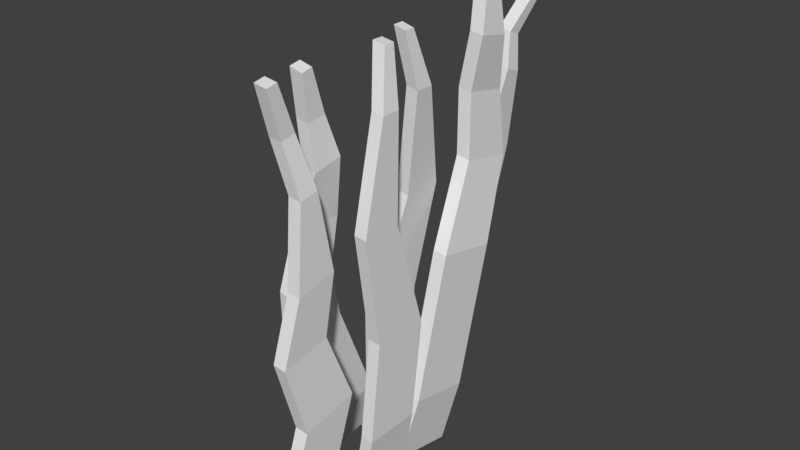 # Source: Tuft1.blend  (saved by Blender 2.78.0; exported with 4.5.12 LTS)
import bpy
from mathutils import Matrix  # noqa: F401  (used for matrix-valued properties, if any)

bpy.ops.wm.read_factory_settings(use_empty=True)
scene = bpy.context.scene
scene.name = 'Scene'

# ---- collections
col_collection_1 = bpy.data.collections.new('Collection 1'); scene.collection.children.link(col_collection_1)

# ---- world
world_world = bpy.data.worlds.new('World'); scene.world = world_world
world_world.color = (0.05088, 0.05088, 0.05088)
world_world.use_sun_shadow = False
world_world.sun_shadow_jitter_overblur = 0.0
world_world.cycles.sampling_method = 'MANUAL'

# ---- meshes
me_cube_001 = bpy.data.meshes.new('Cube.001')
me_cube_001.from_pydata([(0.03772, 0.1, 0.0952), (0.005763, 0.1, -0.1022), (0.03772, -0.1, 0.0952), (0.005763, -0.1, -0.1022), (-0.005763, 0.1, 0.1022), (-0.03772, 0.1, -0.0952), (-0.005763, -0.1, 0.1022), (-0.03772, -0.1, -0.0952), (0.03772, -0.05862, 0.4406), (-0.005763, -0.05862, 0.4476), (0.03772, 0.1414, 0.4406), (-0.005763, 0.1414, 0.4476), (0.03772, -0.1139, 0.8214), (-0.005763, -0.1139, 0.8285), (0.03772, 0.02771, 0.8214), (-0.005763, 0.02771, 0.8285), (0.03772, -0.03293, 1.18), (-0.005763, -0.03293, 1.187), (0.03772, 0.03293, 1.18), (-0.005763, 0.03293, 1.187), (-0.005614, 0.0246, 1.362), (-0.0491, 0.0246, 1.369), (-0.005614, 0.06371, 1.362), (-0.0491, 0.06371, 1.369), (0.04348, 0.3509, 0.08555), (0.00682, 0.306, -0.1364), (0.04348, 0.1261, 0.1311), (0.00682, 0.08108, -0.09088), (-0.006402, 0.3525, 0.09347), (-0.04307, 0.3076, -0.1285), (-0.006402, 0.1277, 0.139), (-0.04307, 0.08268, -0.08296), (0.04348, 0.2586, 0.6196), (-0.006402, 0.2602, 0.6275), (0.04348, 0.4835, 0.5741), (-0.006402, 0.4851, 0.582), (-0.03234, 0.4717, 1.092), (-0.08223, 0.4733, 1.1), (-0.03234, 0.631, 1.06), (-0.08223, 0.6326, 1.068), (-0.01759, 0.5184, 1.406), (-0.06747, 0.52, 1.414), (-0.01759, 0.5924, 1.391), (-0.06747, 0.594, 1.399), (-0.006232, 0.4923, 1.54), (-0.05612, 0.4939, 1.548), (-0.006232, 0.5362, 1.531), (-0.05612, 0.5378, 1.539), (0.03772, -0.4627, 0.06866), (0.005763, -0.349, -0.1145), (0.03772, -0.2666, 0.1076), (0.005763, -0.1528, -0.07556), (-0.005763, -0.4641, 0.07557), (-0.03772, -0.3504, -0.1076), (-0.005763, -0.2679, 0.1145), (-0.03772, -0.1542, -0.06866), (0.04393, -0.1928, 0.3433), (0.0004464, -0.1942, 0.3502), (0.04393, -0.3889, 0.3043), (0.0004464, -0.3903, 0.3112), (0.03772, -0.2491, 0.7848), (-0.005763, -0.2504, 0.7917), (0.03772, -0.388, 0.7572), (-0.005763, -0.3894, 0.7641), (0.02917, -0.2933, 1.048), (-0.01431, -0.2946, 1.055), (0.02917, -0.3579, 1.035), (-0.01431, -0.3592, 1.042), (-0.005614, -0.3865, 1.368), (-0.0491, -0.3878, 1.375), (-0.005614, -0.4248, 1.361), (-0.0491, -0.4262, 1.368), (0.032, -0.283, 0.5814), (-0.01149, -0.2844, 0.5883), (-0.01149, -0.4519, 0.555), (0.032, -0.4505, 0.5481), (-0.05142, -0.383, 1.211), (-0.007931, -0.3816, 1.204), (-0.007931, -0.3301, 1.214), (-0.05142, -0.3315, 1.221), (-0.01289, 0.4445, 0.8714), (-0.06277, 0.4461, 0.8793), (-0.06277, 0.6382, 0.8404), (-0.01289, 0.6366, 0.8325), (-0.05086, 0.4823, 1.287), (-0.05086, 0.5989, 1.264), (-0.0009708, 0.5973, 1.256), (-0.0009708, 0.4807, 1.28), (-0.1493, 0.1335, 0.09462), (-0.2028, 0.1335, -0.09808), (-0.1493, 0.3335, 0.09462), (-0.2028, 0.3335, -0.09808), (-0.1917, 0.1335, 0.1064), (-0.2453, 0.1335, -0.08629), (-0.1917, 0.3335, 0.1064), (-0.2453, 0.3335, -0.08629), (-0.1112, 0.2922, 0.4379), (-0.1536, 0.2922, 0.4497), (-0.1112, 0.09216, 0.4379), (-0.1536, 0.09216, 0.4497), (-0.0692, 0.3475, 0.8164), (-0.1116, 0.3475, 0.8282), (-0.0692, 0.2058, 0.8164), (-0.1116, 0.2058, 0.8282), (-0.02968, 0.2665, 1.173), (-0.07212, 0.2665, 1.184), (-0.02968, 0.2006, 1.173), (-0.07212, 0.2006, 1.184), (-0.05265, 0.2089, 1.359), (-0.0951, 0.2089, 1.37), (-0.05265, 0.1698, 1.359), (-0.0951, 0.1698, 1.37), (-0.1501, -0.08975, 0.08699), (-0.2032, -0.05055, -0.1018), (-0.1457, 0.1063, 0.1265), (-0.1988, 0.1455, -0.06234), (-0.1926, -0.09114, 0.09864), (-0.2457, -0.05195, -0.09015), (-0.1882, 0.1049, 0.1381), (-0.2413, 0.1441, -0.05069), (-0.1028, -0.0806, 0.5134), (-0.1453, -0.082, 0.5251), (-0.1072, -0.2766, 0.4739), (-0.1497, -0.278, 0.4856), (-0.07872, -0.1046, 0.8741), (-0.1212, -0.106, 0.8857), (-0.08182, -0.2434, 0.8461), (-0.1243, -0.2448, 0.8578), (-0.06031, -0.1633, 1.205), (-0.1028, -0.1647, 1.216), (-0.06175, -0.2278, 1.192), (-0.1042, -0.2292, 1.203), (-0.05341, -0.2129, 1.352), (-0.09587, -0.2143, 1.363), (-0.05426, -0.2513, 1.344), (-0.09672, -0.2527, 1.356), (-0.1524, 0.6039, 0.06678), (-0.2023, 0.4646, -0.09321), (-0.1449, 0.4156, 0.1337), (-0.1948, 0.2762, -0.02629), (-0.1949, 0.6063, 0.07816), (-0.2448, 0.4669, -0.08182), (-0.1874, 0.418, 0.1451), (-0.2373, 0.2786, -0.0149), (-0.117, 0.4852, 0.3294), (-0.1595, 0.4876, 0.3408), (-0.1244, 0.6735, 0.2625), (-0.1669, 0.6759, 0.2739), (-0.07224, 0.6213, 0.8588), (-0.1147, 0.6237, 0.8702), (-0.0775, 0.7547, 0.8114), (-0.12, 0.7571, 0.8228), (-0.0456, 0.6915, 1.107), (-0.08809, 0.6939, 1.118), (-0.04804, 0.7535, 1.085), (-0.09053, 0.7559, 1.096), (-0.05667, 0.8342, 1.322), (-0.09916, 0.8366, 1.334), (-0.05812, 0.8711, 1.309), (-0.1006, 0.8734, 1.321), (-0.09434, 0.5403, 0.5899), (-0.1368, 0.5427, 0.6012), (-0.1432, 0.7036, 0.5441), (-0.1007, 0.7012, 0.5327), (-0.115, 0.7836, 1.212), (-0.07253, 0.7812, 1.2), (-0.07058, 0.7318, 1.218), (-0.1131, 0.7342, 1.229), (-0.09058, -0.1257, 0.6955), (-0.133, -0.1271, 0.7071), (-0.1368, -0.2945, 0.6734), (-0.09432, -0.2931, 0.6617), (-0.09, -0.1208, 1.08), (-0.09227, -0.2225, 1.059), (-0.04981, -0.2211, 1.047), (-0.04754, -0.1194, 1.068)], [], [(5, 1, 3, 7), (5, 4, 0, 1), (7, 6, 4, 5), (3, 2, 6, 7), (0, 4, 11, 10), (1, 0, 2, 3), (9, 8, 12, 13), (2, 0, 10, 8), (6, 2, 8, 9), (4, 6, 9, 11), (15, 13, 17, 19), (11, 9, 13, 15), (8, 10, 14, 12), (10, 11, 15, 14), (18, 19, 23, 22), (12, 14, 18, 16), (14, 15, 19, 18), (13, 12, 16, 17), (22, 23, 21, 20), (17, 16, 20, 21), (19, 17, 21, 23), (16, 18, 22, 20), (29, 25, 27, 31), (29, 28, 24, 25), (31, 30, 28, 29), (27, 26, 30, 31), (24, 28, 35, 34), (25, 24, 26, 27), (81, 80, 36, 37), (26, 24, 34, 32), (30, 26, 32, 33), (28, 30, 33, 35), (85, 84, 41, 43), (82, 81, 37, 39), (80, 83, 38, 36), (83, 82, 39, 38), (42, 43, 47, 46), (87, 86, 42, 40), (86, 85, 43, 42), (84, 87, 40, 41), (46, 47, 45, 44), (41, 40, 44, 45), (43, 41, 45, 47), (40, 42, 46, 44), (42, 40, 41, 43), (53, 55, 51, 49), (53, 49, 48, 52), (55, 53, 52, 54), (51, 55, 54, 50), (48, 58, 59, 52), (49, 51, 50, 48), (73, 61, 60, 72), (50, 56, 58, 48), (54, 57, 56, 50), (52, 59, 57, 54), (63, 67, 65, 61), (74, 63, 61, 73), (72, 60, 62, 75), (75, 62, 63, 74), (77, 70, 71, 76), (60, 64, 66, 62), (62, 66, 67, 63), (61, 65, 64, 60), (70, 68, 69, 71), (79, 69, 68, 78), (76, 71, 69, 79), (78, 68, 70, 77), (66, 67, 65, 64), (58, 75, 74, 59), (56, 72, 75, 58), (59, 74, 73, 57), (57, 73, 72, 56), (64, 78, 77, 66), (67, 76, 79, 65), (65, 79, 78, 64), (66, 77, 76, 67), (34, 35, 82, 83), (32, 34, 83, 80), (35, 33, 81, 82), (33, 32, 80, 81), (37, 36, 87, 84), (38, 39, 85, 86), (36, 38, 86, 87), (39, 37, 84, 85), (93, 95, 91, 89), (93, 89, 88, 92), (95, 93, 92, 94), (91, 95, 94, 90), (88, 98, 99, 92), (89, 91, 90, 88), (97, 101, 100, 96), (90, 96, 98, 88), (94, 97, 96, 90), (92, 99, 97, 94), (103, 107, 105, 101), (99, 103, 101, 97), (96, 100, 102, 98), (98, 102, 103, 99), (106, 110, 111, 107), (100, 104, 106, 102), (102, 106, 107, 103), (101, 105, 104, 100), (110, 108, 109, 111), (105, 109, 108, 104), (107, 111, 109, 105), (104, 108, 110, 106), (117, 119, 115, 113), (117, 113, 112, 116), (119, 117, 116, 118), (115, 119, 118, 114), (112, 122, 123, 116), (113, 115, 114, 112), (169, 125, 124, 168), (114, 120, 122, 112), (118, 121, 120, 114), (116, 123, 121, 118), (173, 131, 129, 172), (170, 127, 125, 169), (168, 124, 126, 171), (171, 126, 127, 170), (130, 134, 135, 131), (175, 128, 130, 174), (174, 130, 131, 173), (172, 129, 128, 175), (134, 132, 133, 135), (129, 133, 132, 128), (131, 135, 133, 129), (128, 132, 134, 130), (130, 131, 129, 128), (141, 137, 139, 143), (141, 140, 136, 137), (143, 142, 140, 141), (139, 138, 142, 143), (136, 140, 147, 146), (137, 136, 138, 139), (161, 160, 148, 149), (138, 136, 146, 144), (142, 138, 144, 145), (140, 142, 145, 147), (151, 149, 153, 155), (162, 161, 149, 151), (160, 163, 150, 148), (163, 162, 151, 150), (165, 164, 159, 158), (148, 150, 154, 152), (150, 151, 155, 154), (149, 148, 152, 153), (158, 159, 157, 156), (167, 166, 156, 157), (164, 167, 157, 159), (166, 165, 158, 156), (154, 152, 153, 155), (146, 147, 162, 163), (144, 146, 163, 160), (147, 145, 161, 162), (145, 144, 160, 161), (152, 154, 165, 166), (155, 153, 167, 164), (153, 152, 166, 167), (154, 155, 164, 165), (122, 171, 170, 123), (120, 168, 171, 122), (123, 170, 169, 121), (121, 169, 168, 120), (125, 172, 175, 124), (126, 174, 173, 127), (124, 175, 174, 126), (127, 173, 172, 125)])
me_cube_001.use_remesh_preserve_volume = False
me_cube_001.use_remesh_preserve_attributes = False
me_cube_001.use_mirror_vertex_groups = False
me_cube_001.auto_texspace = False
me_cube_001.update()

# ---- objects
ob_cube = bpy.data.objects.new('Cube', me_cube_001)

# ---- transforms, parenting, visibility, modifiers, constraints
ob_cube.location = (0.0, 0.0, 0.0)
ob_cube.show_texture_space = True
ob_cube.lineart.crease_threshold = 0.0

# ---- collection membership
col_collection_1.objects.link(ob_cube)

# ---- scene / render settings (as saved in the file)
scene.frame_start = 1; scene.frame_end = 250; scene.frame_set(1)
scene.render.engine = 'BLENDER_EEVEE_NEXT'
scene.render.resolution_percentage = 50
scene.render.dither_intensity = 0.0
scene.cycles.use_denoising = False
scene.cycles.samples = 128
scene.cycles.sampling_pattern = 'TABULATED_SOBOL'
scene.cycles.light_sampling_threshold = 0.0
scene.cycles.use_adaptive_sampling = False
scene.cycles.use_light_tree = False
scene.cycles.blur_glossy = 0.0
scene.cycles.sample_clamp_indirect = 0.0
scene.view_settings.view_transform = 'Standard'
bpy.context.view_layer.update()

# ---- added for rendering (the .blend has no active camera and no usable light): camera, sun
cam_auto = bpy.data.cameras.new('AutoCamera')
cam_auto.lens = 50.0
cam_auto.sensor_width = 36.0
cam_auto.clip_end = 1000.0
ob_auto_camera = bpy.data.objects.new('AutoCamera', cam_auto)
scene.collection.objects.link(ob_auto_camera)
ob_auto_camera.location = (1.90706, -2.20486, 2.31207)
ob_auto_camera.rotation_euler = (1.09748, -7.21219e-08, 0.694738)
scene.camera = ob_auto_camera
light_auto_sun = bpy.data.lights.new('AutoSun', 'SUN')
light_auto_sun.energy = 3.0
light_auto_sun.angle = 0.0523599
ob_auto_sun = bpy.data.objects.new('AutoSun', light_auto_sun)
scene.collection.objects.link(ob_auto_sun)
ob_auto_sun.rotation_euler = (0.872665, 0.174533, 0.523599)
bpy.context.view_layer.update()
